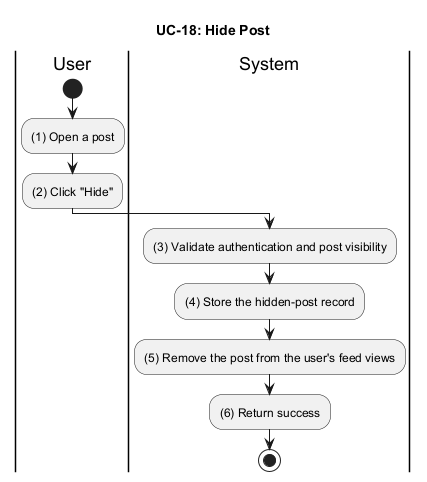

The diagram above was rendered by PlantUML. Its source (embedded in the PNG):
@startuml UC_18_Hide_Post
title UC-18: Hide Post

|User|
start
:(1) Open a post;
:(2) Click "Hide";

|System|
:(3) Validate authentication and post visibility;
:(4) Store the hidden-post record;
:(5) Remove the post from the user's feed views;
:(6) Return success;

stop
@enduml